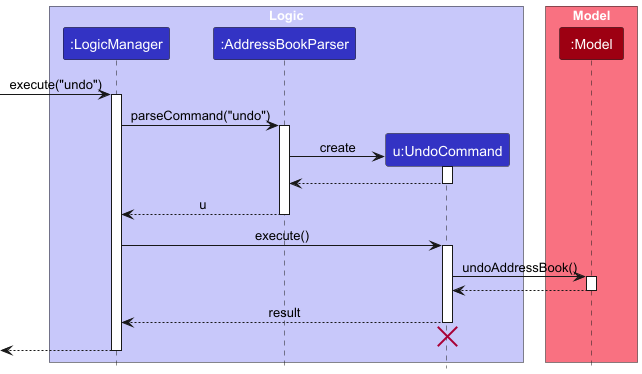

The diagram above was rendered by PlantUML. Its source (embedded in the PNG):
@startuml
!include style.puml
skinparam ArrowFontStyle plain

box "Logic" LOGIC_COLOR_T1
    participant ":LogicManager" as LogicManager LOGIC_COLOR
    participant ":AddressBookParser" as AddressBookParser LOGIC_COLOR
    participant "u:UndoCommand" as UndoCommand LOGIC_COLOR
end box

box "Model" MODEL_COLOR_T1
    participant ":Model" as Model MODEL_COLOR
end box

[-> LogicManager : execute("undo")
activate LogicManager

LogicManager -> AddressBookParser : parseCommand("undo")
activate AddressBookParser

create UndoCommand
AddressBookParser -> UndoCommand **: create
activate UndoCommand

UndoCommand --> AddressBookParser
deactivate UndoCommand

AddressBookParser --> LogicManager : u
deactivate AddressBookParser

LogicManager -> UndoCommand : execute()
activate UndoCommand

UndoCommand -> Model : undoAddressBook()
activate Model

Model --> UndoCommand
deactivate Model

UndoCommand --> LogicManager : result
deactivate UndoCommand

UndoCommand -[hidden]-> LogicManager
destroy UndoCommand

[<-- LogicManager
deactivate LogicManager
@enduml